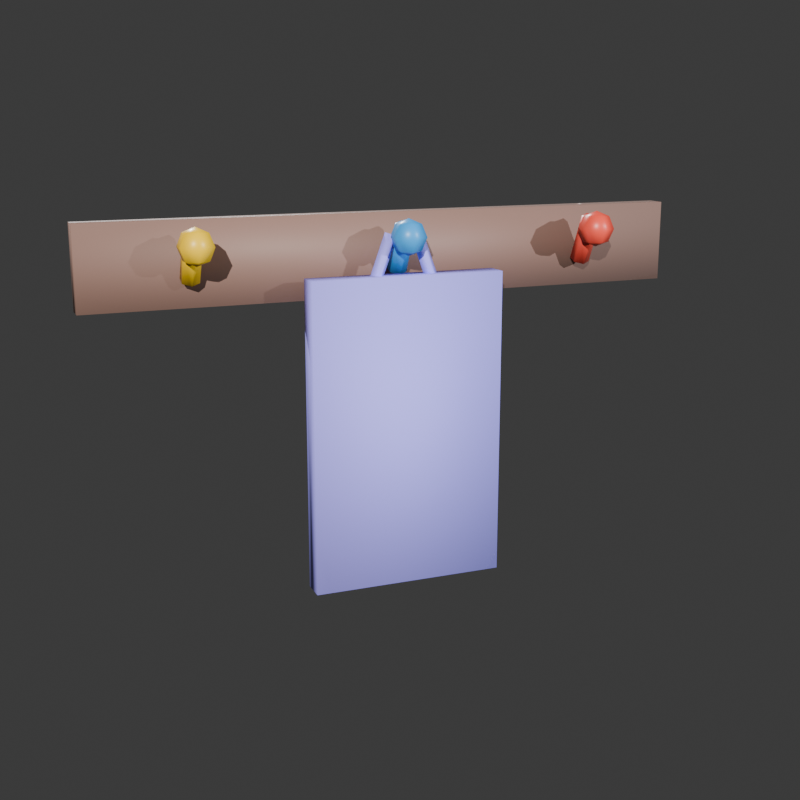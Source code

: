 # Source: perchero_pared.blend  (saved by Blender 5.2.45; exported with 4.5.12 LTS)
import bpy
from mathutils import Matrix  # noqa: F401  (used for matrix-valued properties, if any)

bpy.ops.wm.read_factory_settings(use_empty=True)
scene = bpy.context.scene
scene.name = 'Scene'

# ---- collections
col_collection = bpy.data.collections.new('Collection'); scene.collection.children.link(col_collection)

# ---- materials (node trees are filled in below, after node groups)
mat_mat_percherotabla = bpy.data.materials.new('Mat_PercheroTabla')
mat_mat_percherotabla.diffuse_color = (0.2664, 0.1559, 0.1248, 1.0)
mat_mat_pomo1 = bpy.data.materials.new('Mat_Pomo1')
mat_mat_pomo1.diffuse_color = (0.7991, 0.07227, 0.04519, 1.0)
mat_mat_pomo2 = bpy.data.materials.new('Mat_Pomo2')
mat_mat_pomo2.diffuse_color = (0.03434, 0.314, 0.7084, 1.0)
mat_mat_pomo3 = bpy.data.materials.new('Mat_Pomo3')
mat_mat_pomo3.diffuse_color = (0.8796, 0.552, 0.004777, 1.0)
mat_mat_saquito = bpy.data.materials.new('Mat_Saquito')
mat_mat_saquito.diffuse_color = (0.3613, 0.3278, 0.9911, 1.0)

# ---- material node trees
mat_mat_percherotabla.use_nodes = True; mat_mat_percherotabla.node_tree.nodes.clear()
_N = mat_mat_percherotabla.node_tree.nodes; _L = mat_mat_percherotabla.node_tree.links
n0 = _N.new('ShaderNodeBsdfPrincipled'); n0.name = 'BSDF Principista'; n0.location = (-200, 100)
n0.inputs[0].default_value = (0.2664, 0.1559, 0.1248, 1.0)
n0.inputs[2].default_value = 0.6
n0.inputs[10].default_value = 0.005
n1 = _N.new('ShaderNodeOutputMaterial'); n1.name = 'Material'; n1.location = (200, 100)
_L.new(n0.outputs[0], n1.inputs[0])
n1.is_active_output = True
mat_mat_pomo1.use_nodes = True; mat_mat_pomo1.node_tree.nodes.clear()
_N = mat_mat_pomo1.node_tree.nodes; _L = mat_mat_pomo1.node_tree.links
n0 = _N.new('ShaderNodeBsdfPrincipled'); n0.name = 'BSDF Principista'; n0.location = (-200, 100)
n0.inputs[0].default_value = (0.7991, 0.07227, 0.04519, 1.0)
n0.inputs[2].default_value = 0.4
n0.inputs[10].default_value = 0.005
n1 = _N.new('ShaderNodeOutputMaterial'); n1.name = 'Material'; n1.location = (200, 100)
_L.new(n0.outputs[0], n1.inputs[0])
n1.is_active_output = True
mat_mat_pomo2.use_nodes = True; mat_mat_pomo2.node_tree.nodes.clear()
_N = mat_mat_pomo2.node_tree.nodes; _L = mat_mat_pomo2.node_tree.links
n0 = _N.new('ShaderNodeBsdfPrincipled'); n0.name = 'BSDF Principista'; n0.location = (-200, 100)
n0.inputs[0].default_value = (0.03434, 0.314, 0.7084, 1.0)
n0.inputs[2].default_value = 0.4
n0.inputs[10].default_value = 0.005
n1 = _N.new('ShaderNodeOutputMaterial'); n1.name = 'Material'; n1.location = (200, 100)
_L.new(n0.outputs[0], n1.inputs[0])
n1.is_active_output = True
mat_mat_pomo3.use_nodes = True; mat_mat_pomo3.node_tree.nodes.clear()
_N = mat_mat_pomo3.node_tree.nodes; _L = mat_mat_pomo3.node_tree.links
n0 = _N.new('ShaderNodeBsdfPrincipled'); n0.name = 'BSDF Principista'; n0.location = (-200, 100)
n0.inputs[0].default_value = (0.8796, 0.552, 0.004777, 1.0)
n0.inputs[2].default_value = 0.4
n0.inputs[10].default_value = 0.005
n1 = _N.new('ShaderNodeOutputMaterial'); n1.name = 'Material'; n1.location = (200, 100)
_L.new(n0.outputs[0], n1.inputs[0])
n1.is_active_output = True
mat_mat_saquito.use_nodes = True; mat_mat_saquito.node_tree.nodes.clear()
_N = mat_mat_saquito.node_tree.nodes; _L = mat_mat_saquito.node_tree.links
n0 = _N.new('ShaderNodeBsdfPrincipled'); n0.name = 'BSDF Principista'; n0.location = (-200, 100)
n0.inputs[0].default_value = (0.3613, 0.3278, 0.9911, 1.0)
n0.inputs[2].default_value = 0.75
n0.inputs[10].default_value = 0.005
n1 = _N.new('ShaderNodeOutputMaterial'); n1.name = 'Material'; n1.location = (200, 100)
_L.new(n0.outputs[0], n1.inputs[0])
n1.is_active_output = True

# ---- world
world_world = bpy.data.worlds.new('World'); scene.world = world_world
world_world.use_nodes = True; world_world.node_tree.nodes.clear()
_N = world_world.node_tree.nodes; _L = world_world.node_tree.links
n0 = _N.new('ShaderNodeOutputWorld'); n0.name = 'World Output'; n0.location = (200, 100)
n1 = _N.new('ShaderNodeBackground'); n1.name = 'Background'; n1.location = (-200, 100)
n1.inputs[0].default_value = (0.05088, 0.05088, 0.05088, 1.0)
_L.new(n1.outputs[0], n0.inputs[0])
n0.is_active_output = True
world_world.color = (0.05088, 0.05088, 0.05088)
world_world.sun_shadow_jitter_overblur = 0.0

# ---- cameras
cam_cam = bpy.data.cameras.new('Cam')
cam_cam.lens = 55.0

# ---- lights
light_key = bpy.data.lights.new('Key', 'SUN')
light_key.color = (1.0, 0.98, 0.95)
light_key.energy = 4.5
light_fill = bpy.data.lights.new('Fill', 'SUN')
light_fill.color = (0.9, 0.94, 1.0)
light_fill.energy = 2.6
light_rim = bpy.data.lights.new('Rim', 'SUN')
light_rim.energy = 3.2

# ---- meshes
me_cubo = bpy.data.meshes.new('Cubo')
me_cubo.from_pydata([(-0.375, 0.0, 0.35), (-0.375, 0.0, 0.45), (-0.375, 0.025, 0.35), (-0.375, 0.025, 0.45), (0.375, 0.0, 0.35), (0.375, 0.0, 0.45), (0.375, 0.025, 0.35), (0.375, 0.025, 0.45), (-0.25, 0.0457, 0.3777), (-0.25, 0.07105, 0.4321), (-0.2396, 0.04026, 0.3803), (-0.2396, 0.06562, 0.4347), (-0.2396, 0.02938, 0.3853), (-0.2396, 0.05474, 0.4397), (-0.25, 0.02395, 0.3879), (-0.25, 0.0493, 0.4423), (-0.2604, 0.02938, 0.3853), (-0.2604, 0.05474, 0.4397), (-0.2604, 0.04026, 0.3803), (-0.2604, 0.06562, 0.4347), (-0.25, 0.0725, 0.447), (-0.25, 0.08806, 0.4406), (-0.25, 0.0945, 0.425), (-0.25, 0.08806, 0.4094), (-0.25, 0.0725, 0.403), (-0.2365, 0.08028, 0.4406), (-0.2309, 0.0835, 0.425), (-0.2365, 0.08028, 0.4094), (-0.2365, 0.06472, 0.4406), (-0.2309, 0.0615, 0.425), (-0.2365, 0.06472, 0.4094), (-0.25, 0.05694, 0.4406), (-0.25, 0.0505, 0.425), (-0.25, 0.05694, 0.4094), (-0.2635, 0.06472, 0.4406), (-0.2691, 0.0615, 0.425), (-0.2635, 0.06472, 0.4094), (-0.2635, 0.08028, 0.4406), (-0.2691, 0.0835, 0.425), (-0.2635, 0.08028, 0.4094), (-2.91e-11, 0.0457, 0.3777), (-2.91e-11, 0.07105, 0.4321), (0.01039, 0.04026, 0.3803), (0.01039, 0.06562, 0.4347), (0.01039, 0.02938, 0.3853), (0.01039, 0.05474, 0.4397), (-2.91e-11, 0.02395, 0.3879), (-2.91e-11, 0.0493, 0.4423), (-0.01039, 0.02938, 0.3853), (-0.01039, 0.05474, 0.4397), (-0.01039, 0.04026, 0.3803), (-0.01039, 0.06562, 0.4347), (-2.91e-11, 0.0725, 0.447), (-2.91e-11, 0.08806, 0.4406), (-2.91e-11, 0.0945, 0.425), (-2.91e-11, 0.08806, 0.4094), (-2.91e-11, 0.0725, 0.403), (0.01347, 0.08028, 0.4406), (0.01905, 0.0835, 0.425), (0.01347, 0.08028, 0.4094), (0.01347, 0.06472, 0.4406), (0.01905, 0.0615, 0.425), (0.01347, 0.06472, 0.4094), (-2.357e-09, 0.05694, 0.4406), (-4.686e-09, 0.0505, 0.425), (-2.357e-09, 0.05694, 0.4094), (-0.01347, 0.06472, 0.4406), (-0.01905, 0.0615, 0.425), (-0.01347, 0.06472, 0.4094), (-0.01347, 0.08028, 0.4406), (-0.01905, 0.0835, 0.425), (-0.01347, 0.08028, 0.4094), (0.25, 0.0457, 0.3777), (0.25, 0.07105, 0.4321), (0.2604, 0.04026, 0.3803), (0.2604, 0.06562, 0.4347), (0.2604, 0.02938, 0.3853), (0.2604, 0.05474, 0.4397), (0.25, 0.02395, 0.3879), (0.25, 0.0493, 0.4423), (0.2396, 0.02938, 0.3853), (0.2396, 0.05474, 0.4397), (0.2396, 0.04026, 0.3803), (0.2396, 0.06562, 0.4347), (0.25, 0.0725, 0.447), (0.25, 0.08806, 0.4406), (0.25, 0.0945, 0.425), (0.25, 0.08806, 0.4094), (0.25, 0.0725, 0.403), (0.2635, 0.08028, 0.4406), (0.2691, 0.0835, 0.425), (0.2635, 0.08028, 0.4094), (0.2635, 0.06472, 0.4406), (0.2691, 0.0615, 0.425), (0.2635, 0.06472, 0.4094), (0.25, 0.05694, 0.4406), (0.25, 0.0505, 0.425), (0.25, 0.05694, 0.4094), (0.2365, 0.06472, 0.4406), (0.2309, 0.0615, 0.425), (0.2365, 0.06472, 0.4094), (0.2365, 0.08028, 0.4406), (0.2309, 0.0835, 0.425), (0.2365, 0.08028, 0.4094), (-0.04368, 0.0655, 0.3524), (-0.01632, 0.0655, 0.4276), (-0.03616, 0.0575, 0.3497), (-0.008802, 0.0575, 0.4249), (-0.04368, 0.0495, 0.3524), (-0.01632, 0.0495, 0.4276), (-0.0512, 0.0575, 0.3551), (-0.02384, 0.0575, 0.4303), (0.04368, 0.0655, 0.3524), (0.01632, 0.0655, 0.4276), (0.0512, 0.0575, 0.3551), (0.02384, 0.0575, 0.4303), (0.04368, 0.0495, 0.3524), (0.01632, 0.0495, 0.4276), (0.03616, 0.0575, 0.3497), (0.008802, 0.0575, 0.4249), (-0.12, 0.0475, 0.0), (-0.12, 0.0475, 0.38), (-0.12, 0.0775, 0.0), (-0.12, 0.0775, 0.38), (0.12, 0.0475, 0.0), (0.12, 0.0475, 0.38), (0.12, 0.0775, 0.0), (0.12, 0.0775, 0.38)], [], [(0, 1, 3, 2), (2, 3, 7, 6), (6, 7, 5, 4), (4, 5, 1, 0), (2, 6, 4, 0), (7, 3, 1, 5), (8, 9, 11, 10), (10, 11, 13, 12), (12, 13, 15, 14), (14, 15, 17, 16), (11, 9, 19, 17, 15, 13), (16, 17, 19, 18), (18, 19, 9, 8), (8, 10, 12, 14, 16, 18), (24, 23, 27), (22, 21, 25, 26), (23, 22, 26, 27), (21, 20, 25), (27, 26, 29, 30), (25, 20, 28), (24, 27, 30), (26, 25, 28, 29), (29, 28, 31, 32), (30, 29, 32, 33), (28, 20, 31), (24, 30, 33), (24, 33, 36), (32, 31, 34, 35), (33, 32, 35, 36), (31, 20, 34), (24, 36, 39), (35, 34, 37, 38), (36, 35, 38, 39), (34, 20, 37), (24, 39, 23), (38, 37, 21, 22), (39, 38, 22, 23), (37, 20, 21), (40, 41, 43, 42), (42, 43, 45, 44), (44, 45, 47, 46), (46, 47, 49, 48), (43, 41, 51, 49, 47, 45), (48, 49, 51, 50), (50, 51, 41, 40), (40, 42, 44, 46, 48, 50), (55, 54, 58, 59), (53, 52, 57), (56, 55, 59), (54, 53, 57, 58), (59, 58, 61, 62), (57, 52, 60), (56, 59, 62), (58, 57, 60, 61), (62, 61, 64, 65), (60, 52, 63), (56, 62, 65), (61, 60, 63, 64), (65, 64, 67, 68), (63, 52, 66), (56, 65, 68), (64, 63, 66, 67), (68, 67, 70, 71), (66, 52, 69), (56, 68, 71), (67, 66, 69, 70), (71, 70, 54, 55), (69, 52, 53), (56, 71, 55), (70, 69, 53, 54), (72, 73, 75, 74), (74, 75, 77, 76), (76, 77, 79, 78), (78, 79, 81, 80), (75, 73, 83, 81, 79, 77), (80, 81, 83, 82), (82, 83, 73, 72), (72, 74, 76, 78, 80, 82), (87, 86, 90, 91), (85, 84, 89), (88, 87, 91), (86, 85, 89, 90), (88, 91, 94), (90, 89, 92, 93), (91, 90, 93, 94), (89, 84, 92), (92, 84, 95), (88, 94, 97), (93, 92, 95, 96), (94, 93, 96, 97), (97, 96, 99, 100), (95, 84, 98), (88, 97, 100), (96, 95, 98, 99), (100, 99, 102, 103), (98, 84, 101), (88, 100, 103), (99, 98, 101, 102), (103, 102, 86, 87), (101, 84, 85), (88, 103, 87), (102, 101, 85, 86), (104, 105, 107, 106), (106, 107, 109, 108), (107, 105, 111, 109), (108, 109, 111, 110), (110, 111, 105, 104), (104, 106, 108, 110), (112, 113, 115, 114), (114, 115, 117, 116), (115, 113, 119, 117), (116, 117, 119, 118), (118, 119, 113, 112), (112, 114, 116, 118), (120, 121, 123, 122), (122, 123, 127, 126), (126, 127, 125, 124), (124, 125, 121, 120), (122, 126, 124, 120), (127, 123, 121, 125)])
me_cubo.polygons.foreach_set('use_smooth', [True] * 120)
me_cubo.polygons.foreach_set('material_index', [0, 0, 0, 0, 0, 0, 1, 1, 1, 1, 1, 1, 1, 1, 1, 1, 1, 1, 1, 1, 1, 1, 1, 1, 1, 1, 1, 1, 1, 1, 1, 1, 1, 1, 1, 1, 1, 1, 2, 2, 2, 2, 2, 2, 2, 2, 2, 2, 2, 2, 2, 2, 2, 2, 2, 2, 2, 2, 2, 2, 2, 2, 2, 2, 2, 2, 2, 2, 2, 2, 3, 3, 3, 3, 3, 3, 3, 3, 3, 3, 3, 3, 3, 3, 3, 3, 3, 3, 3, 3, 3, 3, 3, 3, 3, 3, 3, 3, 3, 3, 3, 3, 4, 4, 4, 4, 4, 4, 4, 4, 4, 4, 4, 4, 4, 4, 4, 4, 4, 4])
_uv = me_cubo.uv_layers.new(name='MapaUV')
_uv.uv.foreach_set('vector', [0.375, 0.0, 0.625, 0.0, 0.625, 0.25, 0.375, 0.25, 0.375, 0.25, 0.625, 0.25, 0.625, 0.5, 0.375, 0.5, 0.375, 0.5, 0.625, 0.5, 0.625, 0.75, 0.375, 0.75, 0.375, 0.75, 0.625, 0.75, 0.625, 1.0, 0.375, 1.0, 0.125, 0.5, 0.375, 0.5, 0.375, 0.75, 0.125, 0.75, 0.625, 0.5, 0.875, 0.5, 0.875, 0.75, 0.625, 0.75, 1.0, 0.5, 1.0, 1.0, 0.8333, 1.0, 0.8333, 0.5, 0.8333, 0.5, 0.8333, 1.0, 0.6667, 1.0, 0.6667, 0.5, 0.6667, 0.5, 0.6667, 1.0, 0.5, 1.0, 0.5, 0.5, 0.5, 0.5, 0.5, 1.0, 0.3333, 1.0, 0.3333, 0.5, 0.4578, 0.37, 0.25, 0.49, 0.04215, 0.37, 0.04215, 0.13, 0.25, 0.01, 0.4578, 0.13, 0.3333, 0.5, 0.3333, 1.0, 0.1667, 1.0, 0.1667, 0.5, 0.1667, 0.5, 0.1667, 1.0, -8.941e-08, 1.0, -8.941e-08, 0.5, 0.75, 0.49, 0.9578, 0.37, 0.9578, 0.13, 0.75, 0.01, 0.5422, 0.13, 0.5422, 0.37, 0.5833, 0.0, 0.6667, 0.25, 0.5, 0.25, 0.6667, 0.5, 0.6667, 0.75, 0.5, 0.75, 0.5, 0.5, 0.6667, 0.25, 0.6667, 0.5, 0.5, 0.5, 0.5, 0.25, 0.6667, 0.75, 0.5833, 1.0, 0.5, 0.75, 0.5, 0.25, 0.5, 0.5, 0.3333, 0.5, 0.3333, 0.25, 0.5, 0.75, 0.4167, 1.0, 0.3333, 0.75, 0.4167, 0.0, 0.5, 0.25, 0.3333, 0.25, 0.5, 0.5, 0.5, 0.75, 0.3333, 0.75, 0.3333, 0.5, 0.3333, 0.5, 0.3333, 0.75, 0.1667, 0.75, 0.1667, 0.5, 0.3333, 0.25, 0.3333, 0.5, 0.1667, 0.5, 0.1667, 0.25, 0.3333, 0.75, 0.25, 1.0, 0.1667, 0.75, 0.25, 0.0, 0.3333, 0.25, 0.1667, 0.25, 0.08333, 0.0, 0.1667, 0.25, 0.0, 0.25, 0.1667, 0.5, 0.1667, 0.75, 0.0, 0.75, 0.0, 0.5, 0.1667, 0.25, 0.1667, 0.5, 0.0, 0.5, 0.0, 0.25, 0.1667, 0.75, 0.08333, 1.0, 0.0, 0.75, 0.9167, 0.0, 1.0, 0.25, 0.8333, 0.25, 1.0, 0.5, 1.0, 0.75, 0.8333, 0.75, 0.8333, 0.5, 1.0, 0.25, 1.0, 0.5, 0.8333, 0.5, 0.8333, 0.25, 1.0, 0.75, 0.9167, 1.0, 0.8333, 0.75, 0.75, 0.0, 0.8333, 0.25, 0.6667, 0.25, 0.8333, 0.5, 0.8333, 0.75, 0.6667, 0.75, 0.6667, 0.5, 0.8333, 0.25, 0.8333, 0.5, 0.6667, 0.5, 0.6667, 0.25, 0.8333, 0.75, 0.75, 1.0, 0.6667, 0.75, 1.0, 0.5, 1.0, 1.0, 0.8333, 1.0, 0.8333, 0.5, 0.8333, 0.5, 0.8333, 1.0, 0.6667, 1.0, 0.6667, 0.5, 0.6667, 0.5, 0.6667, 1.0, 0.5, 1.0, 0.5, 0.5, 0.5, 0.5, 0.5, 1.0, 0.3333, 1.0, 0.3333, 0.5, 0.4578, 0.37, 0.25, 0.49, 0.04215, 0.37, 0.04215, 0.13, 0.25, 0.01, 0.4578, 0.13, 0.3333, 0.5, 0.3333, 1.0, 0.1667, 1.0, 0.1667, 0.5, 0.1667, 0.5, 0.1667, 1.0, -8.941e-08, 1.0, -8.941e-08, 0.5, 0.75, 0.49, 0.9578, 0.37, 0.9578, 0.13, 0.75, 0.01, 0.5422, 0.13, 0.5422, 0.37, 0.6667, 0.25, 0.6667, 0.5, 0.5, 0.5, 0.5, 0.25, 0.6667, 0.75, 0.5833, 1.0, 0.5, 0.75, 0.5833, 0.0, 0.6667, 0.25, 0.5, 0.25, 0.6667, 0.5, 0.6667, 0.75, 0.5, 0.75, 0.5, 0.5, 0.5, 0.25, 0.5, 0.5, 0.3333, 0.5, 0.3333, 0.25, 0.5, 0.75, 0.4167, 1.0, 0.3333, 0.75, 0.4167, 0.0, 0.5, 0.25, 0.3333, 0.25, 0.5, 0.5, 0.5, 0.75, 0.3333, 0.75, 0.3333, 0.5, 0.3333, 0.25, 0.3333, 0.5, 0.1667, 0.5, 0.1667, 0.25, 0.3333, 0.75, 0.25, 1.0, 0.1667, 0.75, 0.25, 0.0, 0.3333, 0.25, 0.1667, 0.25, 0.3333, 0.5, 0.3333, 0.75, 0.1667, 0.75, 0.1667, 0.5, 0.1667, 0.25, 0.1667, 0.5, 0.0, 0.5, 0.0, 0.25, 0.1667, 0.75, 0.08333, 1.0, 0.0, 0.75, 0.08333, 0.0, 0.1667, 0.25, 0.0, 0.25, 0.1667, 0.5, 0.1667, 0.75, 0.0, 0.75, 0.0, 0.5, 1.0, 0.25, 1.0, 0.5, 0.8333, 0.5, 0.8333, 0.25, 1.0, 0.75, 0.9167, 1.0, 0.8333, 0.75, 0.9167, 0.0, 1.0, 0.25, 0.8333, 0.25, 1.0, 0.5, 1.0, 0.75, 0.8333, 0.75, 0.8333, 0.5, 0.8333, 0.25, 0.8333, 0.5, 0.6667, 0.5, 0.6667, 0.25, 0.8333, 0.75, 0.75, 1.0, 0.6667, 0.75, 0.75, 0.0, 0.8333, 0.25, 0.6667, 0.25, 0.8333, 0.5, 0.8333, 0.75, 0.6667, 0.75, 0.6667, 0.5, 1.0, 0.5, 1.0, 1.0, 0.8333, 1.0, 0.8333, 0.5, 0.8333, 0.5, 0.8333, 1.0, 0.6667, 1.0, 0.6667, 0.5, 0.6667, 0.5, 0.6667, 1.0, 0.5, 1.0, 0.5, 0.5, 0.5, 0.5, 0.5, 1.0, 0.3333, 1.0, 0.3333, 0.5, 0.4578, 0.37, 0.25, 0.49, 0.04215, 0.37, 0.04215, 0.13, 0.25, 0.01, 0.4578, 0.13, 0.3333, 0.5, 0.3333, 1.0, 0.1667, 1.0, 0.1667, 0.5, 0.1667, 0.5, 0.1667, 1.0, -8.941e-08, 1.0, -8.941e-08, 0.5, 0.75, 0.49, 0.9578, 0.37, 0.9578, 0.13, 0.75, 0.01, 0.5422, 0.13, 0.5422, 0.37, 0.6667, 0.25, 0.6667, 0.5, 0.5, 0.5, 0.5, 0.25, 0.6667, 0.75, 0.5833, 1.0, 0.5, 0.75, 0.5833, 0.0, 0.6667, 0.25, 0.5, 0.25, 0.6667, 0.5, 0.6667, 0.75, 0.5, 0.75, 0.5, 0.5, 0.4167, 0.0, 0.5, 0.25, 0.3333, 0.25, 0.5, 0.5, 0.5, 0.75, 0.3333, 0.75, 0.3333, 0.5, 0.5, 0.25, 0.5, 0.5, 0.3333, 0.5, 0.3333, 0.25, 0.5, 0.75, 0.4167, 1.0, 0.3333, 0.75, 0.3333, 0.75, 0.25, 1.0, 0.1667, 0.75, 0.25, 0.0, 0.3333, 0.25, 0.1667, 0.25, 0.3333, 0.5, 0.3333, 0.75, 0.1667, 0.75, 0.1667, 0.5, 0.3333, 0.25, 0.3333, 0.5, 0.1667, 0.5, 0.1667, 0.25, 0.1667, 0.25, 0.1667, 0.5, 0.0, 0.5, 0.0, 0.25, 0.1667, 0.75, 0.08333, 1.0, 0.0, 0.75, 0.08333, 0.0, 0.1667, 0.25, 0.0, 0.25, 0.1667, 0.5, 0.1667, 0.75, 0.0, 0.75, 0.0, 0.5, 1.0, 0.25, 1.0, 0.5, 0.8333, 0.5, 0.8333, 0.25, 1.0, 0.75, 0.9167, 1.0, 0.8333, 0.75, 0.9167, 0.0, 1.0, 0.25, 0.8333, 0.25, 1.0, 0.5, 1.0, 0.75, 0.8333, 0.75, 0.8333, 0.5, 0.8333, 0.25, 0.8333, 0.5, 0.6667, 0.5, 0.6667, 0.25, 0.8333, 0.75, 0.75, 1.0, 0.6667, 0.75, 0.75, 0.0, 0.8333, 0.25, 0.6667, 0.25, 0.8333, 0.5, 0.8333, 0.75, 0.6667, 0.75, 0.6667, 0.5, 1.0, 0.5, 1.0, 1.0, 0.75, 1.0, 0.75, 0.5, 0.75, 0.5, 0.75, 1.0, 0.5, 1.0, 0.5, 0.5, 0.49, 0.25, 0.25, 0.49, 0.01, 0.25, 0.25, 0.01, 0.5, 0.5, 0.5, 1.0, 0.25, 1.0, 0.25, 0.5, 0.25, 0.5, 0.25, 1.0, 0.0, 1.0, 0.0, 0.5, 0.75, 0.49, 0.99, 0.25, 0.75, 0.01, 0.51, 0.25, 1.0, 0.5, 1.0, 1.0, 0.75, 1.0, 0.75, 0.5, 0.75, 0.5, 0.75, 1.0, 0.5, 1.0, 0.5, 0.5, 0.49, 0.25, 0.25, 0.49, 0.01, 0.25, 0.25, 0.01, 0.5, 0.5, 0.5, 1.0, 0.25, 1.0, 0.25, 0.5, 0.25, 0.5, 0.25, 1.0, 0.0, 1.0, 0.0, 0.5, 0.75, 0.49, 0.99, 0.25, 0.75, 0.01, 0.51, 0.25, 0.375, 0.0, 0.625, 0.0, 0.625, 0.25, 0.375, 0.25, 0.375, 0.25, 0.625, 0.25, 0.625, 0.5, 0.375, 0.5, 0.375, 0.5, 0.625, 0.5, 0.625, 0.75, 0.375, 0.75, 0.375, 0.75, 0.625, 0.75, 0.625, 1.0, 0.375, 1.0, 0.125, 0.5, 0.375, 0.5, 0.375, 0.75, 0.125, 0.75, 0.625, 0.5, 0.875, 0.5, 0.875, 0.75, 0.625, 0.75])
me_cubo.materials.append(mat_mat_percherotabla)
me_cubo.materials.append(mat_mat_pomo1)
me_cubo.materials.append(mat_mat_pomo2)
me_cubo.materials.append(mat_mat_pomo3)
me_cubo.materials.append(mat_mat_saquito)
me_cubo.update()

# ---- objects
ob_key = bpy.data.objects.new('Key', light_key)
ob_fill = bpy.data.objects.new('Fill', light_fill)
ob_rim = bpy.data.objects.new('Rim', light_rim)
ob_cam = bpy.data.objects.new('Cam', cam_cam)
ob_perchero_pared = bpy.data.objects.new('perchero_pared', me_cubo)

# ---- transforms, parenting, visibility, modifiers, constraints
ob_key.location = (0.0, 0.0, 0.0)
ob_key.rotation_euler = (1.16, -1.77e-07, 2.629)
ob_fill.location = (0.0, 0.0, 0.0)
ob_fill.rotation_euler = (1.316, -3.788e-08, -2.467)
ob_rim.location = (0.0, 0.0, 0.0)
ob_rim.rotation_euler = (0.9965, -0.0, 0.0)
ob_cam.location = (0.5414, 1.387, 0.5854)
ob_cam.rotation_euler = (1.326, -8.141e-08, 2.758)
ob_perchero_pared.location = (0.0, 0.0, 0.0)

# ---- collection membership
scene.collection.objects.link(ob_key)
scene.collection.objects.link(ob_fill)
scene.collection.objects.link(ob_rim)
scene.collection.objects.link(ob_cam)
col_collection.objects.link(ob_perchero_pared)

# ---- scene / render settings (as saved in the file)
scene.camera = ob_cam
scene.frame_start = 1; scene.frame_end = 250; scene.frame_set(1)
scene.render.engine = 'BLENDER_EEVEE_NEXT'
scene.render.resolution_x = 800
scene.render.resolution_y = 800
scene.render.film_transparent = True
scene.render.bake_bias = 0.0
scene.render.bake_samples = 0
scene.render.compositor_device = 'GPU'
scene.eevee.use_volume_custom_range = False
scene.eevee.fast_gi_thickness_near = 0.1
scene.eevee.fast_gi_thickness_far = 0.0
scene.eevee.ray_tracing_options.screen_trace_thickness = 0.1
bpy.context.view_layer.update()
